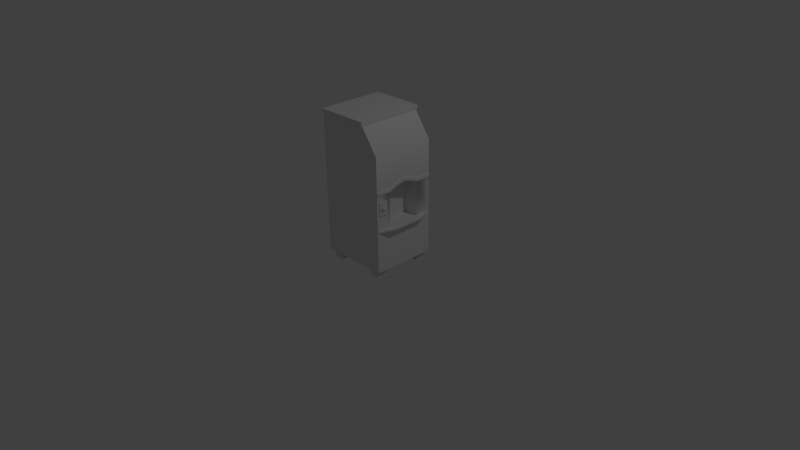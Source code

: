 # Source: IceMachine.blend  (saved by Blender 2.65.0; exported with 4.5.12 LTS)
import bpy
from mathutils import Matrix  # noqa: F401  (used for matrix-valued properties, if any)

bpy.ops.wm.read_factory_settings(use_empty=True)
scene = bpy.context.scene
scene.name = 'Scene'

# ---- collections
col_collection_1 = bpy.data.collections.new('Collection 1'); scene.collection.children.link(col_collection_1)

# ---- materials (node trees are filled in below, after node groups)
mat_ice_machine = bpy.data.materials.new('Ice Machine')
mat_ice_machine.alpha_threshold = 0.0
mat_ice_machine.use_transparent_shadow = False
mat_ice_machine.roughness = 0.5
mat_ice_machine.line_color = (0.0, 0.0, 0.0, 1.0)

# ---- material node trees

# ---- world
world_world = bpy.data.worlds.new('World'); scene.world = world_world
world_world.color = (0.05088, 0.05088, 0.05088)
world_world.use_sun_shadow = False
world_world.sun_shadow_jitter_overblur = 0.0
world_world.cycles.sampling_method = 'MANUAL'
world_world.cycles.sample_map_resolution = 256

# ---- cameras
cam_camera = bpy.data.cameras.new('Camera')
cam_camera.clip_end = 100.0
cam_camera.lens = 35.0
cam_camera.sensor_width = 32.0
cam_camera.sensor_height = 18.0
cam_camera.ortho_scale = 7.314
cam_camera.dof.focus_distance = 0.0
cam_camera.dof.aperture_fstop = 128.0

# ---- lights
light_lamp = bpy.data.lights.new('Lamp', 'POINT')
light_lamp.transmission_factor = 0.0
light_lamp.cutoff_distance = 30.0
light_lamp.energy = 100.0
light_lamp.shadow_buffer_clip_start = 1.001
light_lamp.shadow_soft_size = 0.1
light_lamp.shadow_maximum_resolution = 0.006
light_lamp.use_absolute_resolution = True
light_lamp.cycles.use_multiple_importance_sampling = False

# ---- meshes
me_plane = bpy.data.meshes.new('Plane')
me_plane.from_pydata([(0.4015, 0.2592, 0.1032), (0.2716, 0.2592, 0.1032), (0.4015, 0.3891, 0.1032), (0.2716, 0.3891, 0.1032), (0.4015, 0.2592, 0.0), (0.2716, 0.2592, 0.0), (0.4015, 0.3891, 0.0), (0.2716, 0.3891, 0.0), (-0.4015, 0.2592, 0.1032), (-0.2716, 0.2592, 0.1032), (-0.4015, 0.3891, 0.1032), (-0.2716, 0.3891, 0.1032), (-0.4015, 0.2592, 0.0), (-0.2716, 0.2592, 0.0), (-0.4015, 0.3891, 0.0), (-0.2716, 0.3891, 0.0), (0.4015, -0.2592, 0.1032), (0.2716, -0.2592, 0.1032), (0.4015, -0.3891, 0.1032), (0.2716, -0.3891, 0.1032), (0.4015, -0.2592, 0.0), (0.2716, -0.2592, 0.0), (0.4015, -0.3891, 0.0), (0.2716, -0.3891, 0.0), (-0.4015, -0.2592, 0.1032), (-0.2716, -0.2592, 0.1032), (-0.4015, -0.3891, 0.1032), (-0.2716, -0.3891, 0.1032), (-0.4015, -0.2592, 0.0), (-0.2716, -0.2592, 0.0), (-0.4015, -0.3891, 0.0), (-0.2716, -0.3891, 0.0), (0.2349, 0.4231, 1.976), (-0.4669, 0.4231, 1.976), (0.2243, -0.4231, 1.926), (-0.4669, -0.4231, 1.926), (0.2243, 0.4231, 1.926), (-0.4669, 0.4231, 1.926), (-0.4669, -0.4231, 0.1513), (0.2243, 0.4231, 0.1513), (-0.4669, 0.4231, 0.1513), (-0.4669, -0.4231, 0.1032), (0.4487, -0.4231, 0.1513), (0.4487, 0.4231, 0.1513), (0.4487, 0.4231, 1.607), (0.4487, -0.4231, 1.607), (0.4487, 0.4231, 0.1032), (0.4487, -0.4231, 0.1032), (-0.4669, 0.4231, 0.1032), (0.2243, 0.4231, 0.1032), (0.4487, 0.4231, 1.121), (0.4487, 0.4231, 0.6364), (0.4487, -0.4231, 1.121), (0.4487, -0.4231, 0.6364), (0.2243, -0.2252, 1.926), (0.2243, 0.2252, 1.926), (0.4487, 0.2252, 1.607), (0.4487, -0.2252, 1.607), (0.4487, 0.2252, 1.121), (0.4487, -0.2252, 1.121), (0.4487, 0.2252, 0.6364), (0.4487, -0.2252, 0.6364), (0.4487, 1.49e-08, 1.193), (0.4487, 0.1126, 1.166), (0.4487, -0.1126, 1.166), (0.426, 0.2126, 1.115), (0.426, -0.2126, 1.115), (0.426, 0.2126, 0.6571), (0.426, -0.2126, 0.6571), (0.426, 1.49e-08, 1.182), (0.426, 0.1063, 1.157), (0.426, -0.1063, 1.157), (0.2566, 0.2126, 1.115), (0.2566, -0.2126, 1.115), (0.2566, 0.2126, 0.6571), (0.2566, -0.2126, 0.6571), (0.2566, 1.49e-08, 1.182), (0.2566, 0.1063, 1.157), (0.2566, -0.1063, 1.157), (0.426, -0.2852, 0.6571), (0.3413, 0.05836, 1.16), (0.3121, 0.05054, 1.16), (0.2907, 0.02918, 1.16), (0.2829, -2.044e-08, 1.16), (0.2907, -0.02918, 1.16), (0.3121, -0.05054, 1.16), (0.3413, -0.05836, 1.16), (0.3705, -0.05054, 1.16), (0.3918, -0.02918, 1.16), (0.3996, -4.502e-08, 1.16), (0.3918, 0.02918, 1.16), (0.3705, 0.05054, 1.16), (0.2907, 0.02918, 1.082), (0.2829, -2.044e-08, 1.082), (0.2907, -0.02918, 1.082), (0.3996, -4.502e-08, 1.132), (0.3121, -0.05054, 1.097), (0.3705, -0.05054, 1.12), (0.3413, -0.05836, 1.109), (0.3918, -0.02918, 1.129), (0.3918, 0.02918, 1.126), (0.3705, 0.05054, 1.116), (0.3413, 0.05836, 1.103), (0.3121, 0.05054, 1.091), (0.3419, 0.07492, 1.16), (0.3038, 0.06471, 1.16), (0.2759, 0.03681, 1.16), (0.2656, -0.001306, 1.16), (0.2759, -0.03942, 1.16), (0.3038, -0.06732, 1.16), (0.3419, -0.07754, 1.16), (0.38, -0.06732, 1.16), (0.4079, -0.03942, 1.16), (0.4181, -0.001306, 1.16), (0.4079, 0.03681, 1.16), (0.38, 0.06471, 1.16), (0.3419, 0.07492, 1.212), (0.3038, 0.06471, 1.212), (0.2759, 0.03681, 1.212), (0.2656, -0.001306, 1.212), (0.2759, -0.03942, 1.212), (0.3038, -0.06732, 1.212), (0.3419, -0.07754, 1.212), (0.38, -0.06732, 1.212), (0.4079, -0.03942, 1.212), (0.4181, -0.001306, 1.212), (0.4079, 0.03681, 1.212), (0.38, 0.06471, 1.212), (0.4597, -0.3857, 1.027), (0.4597, -0.2723, 1.027), (0.4465, -0.2723, 1.027), (0.4465, -0.3857, 1.027), (0.4465, -0.3857, 0.8522), (0.4465, -0.2723, 0.8522), (0.4597, -0.3857, 0.8522), (0.4597, -0.2723, 0.8522), (0.4597, -0.279, 0.9397), (0.4597, -0.304, 0.983), (0.4597, -0.354, 0.983), (0.4597, -0.379, 0.9397), (0.4597, -0.354, 0.8964), (0.4597, -0.304, 0.8964), (0.4666, -0.2856, 0.9397), (0.4666, -0.3073, 0.9773), (0.4666, -0.3507, 0.9773), (0.4666, -0.3724, 0.9397), (0.4666, -0.3507, 0.9021), (0.4666, -0.3073, 0.9021), (0.4632, -0.2884, 0.9397), (0.4632, -0.3087, 0.9749), (0.4632, -0.3493, 0.9749), (0.4632, -0.3697, 0.9397), (0.4632, -0.3493, 0.9045), (0.4632, -0.3087, 0.9045), (0.4651, -0.3075, 0.9397), (0.4651, -0.3182, 0.9583), (0.4651, -0.3398, 0.9583), (0.4651, -0.3505, 0.9397), (0.4651, -0.3398, 0.921), (0.4651, -0.3182, 0.921), (0.4651, -0.2961, 0.9397), (0.4651, -0.3125, 0.9682), (0.4651, -0.3455, 0.9682), (0.4651, -0.362, 0.9397), (0.4651, -0.3455, 0.9111), (0.4651, -0.3125, 0.9111), (0.4819, -0.3131, 0.9397), (0.4819, -0.321, 0.9535), (0.4819, -0.337, 0.9535), (0.4819, -0.3449, 0.9397), (0.4819, -0.337, 0.9259), (0.4819, -0.321, 0.9259), (0.2976, 0.0252, 1.085), (0.2909, -2.106e-08, 1.085), (0.2976, -0.0252, 1.085), (0.3917, -4.229e-08, 1.128), (0.3161, -0.04364, 1.098), (0.3665, -0.04364, 1.118), (0.3413, -0.0504, 1.108), (0.3849, -0.0252, 1.126), (0.3849, 0.0252, 1.123), (0.3665, 0.04364, 1.114), (0.3413, 0.0504, 1.103), (0.3161, 0.04364, 1.093), (0.2976, 0.0252, 1.135), (0.2909, -2.106e-08, 1.135), (0.2976, -0.0252, 1.135), (0.3917, -4.229e-08, 1.179), (0.3161, -0.04364, 1.149), (0.3665, -0.04364, 1.169), (0.3413, -0.0504, 1.159), (0.3849, -0.0252, 1.176), (0.3849, 0.0252, 1.174), (0.3665, 0.04364, 1.165), (0.3413, 0.0504, 1.154), (0.3161, 0.04364, 1.144), (0.4487, 0.4231, 1.162), (0.4487, -0.4231, 1.162), (0.4487, -0.2252, 1.162), (0.4487, 0.2252, 1.162), (0.4623, -0.2252, 1.121), (0.4623, 0.2252, 1.121), (0.4623, -0.4231, 1.121), (0.4623, 0.4231, 1.121), (0.4623, 0.1223, 1.204), (0.4623, 0.2252, 1.162), (0.4623, -0.2252, 1.162), (0.4623, -0.4231, 1.162), (0.4623, 0.4231, 1.162), (0.4623, -0.1126, 1.166), (0.4623, 0.1126, 1.166), (0.4623, 1.49e-08, 1.193), (0.4623, 0.02733, 1.23), (0.4623, -0.0287, 1.233), (0.4623, -0.1227, 1.205), (0.4487, 0.1223, 1.204), (0.4487, -0.1227, 1.205), (0.4487, -0.0287, 1.233), (0.4487, 0.02733, 1.23), (0.4487, -0.2252, 0.6624), (0.4487, 0.2252, 0.6624), (0.4487, 0.4231, 0.6624), (0.4487, -0.4231, 0.6624), (0.5258, 0.2252, 0.6364), (0.5258, -0.2252, 0.6364), (0.5258, -0.2252, 0.6624), (0.5258, 0.2252, 0.6624), (0.2349, -0.4424, 1.977), (-0.4669, -0.4424, 1.977), (0.2349, 0.4424, 1.977), (-0.4669, 0.4424, 1.977), (0.2349, -0.4424, 1.925), (-0.4669, -0.4424, 1.925), (0.2349, 0.4424, 1.925), (-0.4669, 0.4424, 1.925), (0.2243, -0.4231, 0.1513), (0.2243, -0.4231, 0.1032), (-0.4669, -0.4228, 1.977), (0.2349, -0.4228, 1.977)], [], [(3, 7, 5, 1), (1, 5, 4, 0), (2, 6, 7, 3), (0, 4, 6, 2), (11, 9, 13, 15), (9, 8, 12, 13), (10, 11, 15, 14), (8, 10, 14, 12), (19, 17, 21, 23), (17, 16, 20, 21), (18, 19, 23, 22), (16, 18, 22, 20), (27, 31, 29, 25), (25, 29, 28, 24), (26, 30, 31, 27), (24, 28, 30, 26), (229, 32, 238, 227, 231, 233), (37, 234, 233, 36), (36, 44, 196, 50, 221, 51, 43, 39), (43, 46, 49, 39), (40, 38, 35, 37), (42, 47, 46, 43), (39, 49, 48, 40), (218, 212, 204, 215), (232, 228, 237, 35), (61, 53, 42, 43, 51, 60), (40, 48, 41, 38), (57, 56, 44, 36, 55, 54, 34, 45), (37, 36, 39, 40), (198, 206, 214, 216), (57, 198, 216), (70, 77, 72, 65), (64, 71, 69, 62), (62, 69, 70, 63), (63, 70, 65, 58), (59, 66, 71, 64), (58, 65, 67, 220), (71, 78, 76, 69), (69, 76, 77, 70), (67, 74, 75, 68), (66, 73, 78, 71), (61, 68, 79), (219, 225, 226, 220), (220, 221, 50, 58), (219, 222, 53, 61), (85, 84, 94, 96), (86, 85, 96, 98), (87, 86, 98, 97), (88, 87, 97, 99), (89, 88, 99, 95), (83, 82, 92, 93), (84, 83, 93, 94), (90, 89, 95, 100), (91, 90, 100, 101), (82, 81, 103, 92), (81, 80, 102, 103), (80, 91, 101, 102), (91, 80, 104, 115), (85, 86, 110, 109), (86, 87, 111, 110), (80, 81, 105, 104), (87, 88, 112, 111), (81, 82, 106, 105), (88, 89, 113, 112), (82, 83, 107, 106), (89, 90, 114, 113), (83, 84, 108, 107), (90, 91, 115, 114), (84, 85, 109, 108), (110, 111, 123, 122), (104, 105, 117, 116), (111, 112, 124, 123), (105, 106, 118, 117), (112, 113, 125, 124), (106, 107, 119, 118), (113, 114, 126, 125), (107, 108, 120, 119), (114, 115, 127, 126), (108, 109, 121, 120), (115, 104, 116, 127), (109, 110, 122, 121), (132, 131, 130, 133), (134, 135, 129, 128), (133, 130, 129, 135), (130, 131, 128, 129), (132, 133, 135, 134), (131, 132, 134, 128), (137, 143, 142, 136), (140, 146, 145, 139), (139, 145, 144, 138), (136, 142, 147, 141), (138, 144, 143, 137), (141, 147, 146, 140), (144, 150, 149, 143), (147, 153, 152, 146), (143, 149, 148, 142), (146, 152, 151, 145), (145, 151, 150, 144), (142, 148, 153, 147), (151, 157, 156, 150), (148, 154, 159, 153), (150, 156, 155, 149), (153, 159, 158, 152), (149, 155, 154, 148), (152, 158, 157, 151), (156, 157, 158, 159, 154, 155), (162, 161, 160, 165, 164, 163), (168, 169, 170, 171, 166, 167), (165, 171, 170, 164), (161, 167, 166, 160), (164, 170, 169, 163), (163, 169, 168, 162), (160, 166, 171, 165), (162, 168, 167, 161), (102, 101, 181, 182), (98, 96, 176, 178), (93, 92, 172, 173), (100, 95, 175, 180), (97, 98, 178, 177), (94, 93, 173, 174), (101, 100, 180, 181), (99, 97, 177, 179), (92, 103, 183, 172), (95, 99, 179, 175), (103, 102, 182, 183), (96, 94, 174, 176), (181, 180, 192, 193), (177, 178, 190, 189), (172, 183, 195, 184), (179, 177, 189, 191), (183, 182, 194, 195), (175, 179, 191, 187), (182, 181, 193, 194), (176, 174, 186, 188), (178, 176, 188, 190), (173, 172, 184, 185), (180, 175, 187, 192), (174, 173, 185, 186), (216, 217, 57), (56, 218, 215), (215, 199, 56), (217, 218, 56, 57), (56, 199, 196, 44), (45, 197, 198, 57), (216, 214, 213, 217), (52, 202, 207, 197), (196, 208, 203, 50), (62, 211, 209, 64), (64, 209, 200, 59), (204, 212, 211, 210), (58, 201, 210, 63), (211, 212, 213), (59, 200, 202, 52), (199, 205, 208, 196), (207, 202, 200, 206), (209, 211, 213, 214), (217, 213, 212, 218), (210, 201, 205, 204), (50, 203, 201, 58), (215, 204, 205, 199), (63, 210, 211, 62), (197, 207, 206, 198), (214, 206, 200, 209), (205, 201, 203, 208), (73, 75, 74, 72, 77, 76, 78), (68, 75, 73, 66), (65, 72, 74, 67), (60, 51, 221, 220), (59, 52, 222, 219), (219, 68, 66, 59), (219, 220, 67, 68), (225, 224, 223, 226), (61, 224, 225, 219), (60, 223, 224, 61), (220, 226, 223, 60), (222, 225, 224, 53), (222, 219, 225), (53, 61, 224), (221, 226, 223, 51), (221, 220, 226), (51, 223, 60), (229, 233, 234, 230), (54, 55, 36, 233, 231, 34), (228, 232, 231, 227), (33, 230, 234, 37), (34, 231, 232, 35), (33, 237, 228, 227, 238, 32, 229, 230), (236, 47, 42, 235), (41, 236, 235, 38), (235, 34, 35, 38), (222, 45, 34, 235, 42, 53), (237, 33, 37, 35)])
me_plane.polygons.foreach_set('use_smooth', [True] * 192)
_uv = me_plane.uv_layers.new(name='UVMap')
_uv.uv.foreach_set('vector', [0.0, 0.0, 0.0, 0.0, 0.0, 0.0, 0.0, 0.0, 0.0, 0.0, 0.0, 0.0, 0.0, 0.0, 0.0, 0.0, 0.0, 0.0, 0.0, 0.0, 0.0, 0.0, 0.0, 0.0, 0.0, 0.0, 0.0, 0.0, 0.0, 0.0, 0.0, 0.0, 0.0, 0.0, 0.0, 0.0, 0.0, 0.0, 0.0, 0.0, 0.0, 0.0, 0.0, 0.0, 0.0, 0.0, 0.0, 0.0, 0.0, 0.0, 0.0, 0.0, 0.0, 0.0, 0.0, 0.0, 0.0, 0.0, 0.0, 0.0, 0.0, 0.0, 0.0, 0.0, 0.0, 0.0, 0.0, 0.0, 0.0, 0.0, 0.0, 0.0, 0.0, 0.0, 0.0, 0.0, 0.0, 0.0, 0.0, 0.0, 0.0, 0.0, 0.0, 0.0, 0.0, 0.0, 0.0, 0.0, 0.0, 0.0, 0.0, 0.0, 0.0, 0.0, 0.0, 0.0, 0.0, 0.0, 0.0, 0.0, 0.0, 0.0, 0.0, 0.0, 0.0, 0.0, 0.0, 0.0, 0.0, 0.0, 0.0, 0.0, 0.0, 0.0, 0.0, 0.0, 0.0, 0.0, 0.0, 0.0, 0.0, 0.0, 0.0, 0.0, 0.0, 0.0, 0.0, 0.0, 0.8101, 0.1965, 0.8101, 0.1787, 0.8102, 0.02436, 0.8102, 0.01978, 0.8344, 0.0198, 0.8358, 0.1965, 0.9539, 0.8892, 0.9539, 0.9184, 0.7424, 0.9199, 0.7424, 0.8901, 0.7424, 0.8901, 0.6518, 0.7894, 0.6518, 0.5842, 0.6518, 0.4823, 0.6518, 0.4001, 0.6518, 0.3713, 0.6518, 0.3071, 0.7424, 0.3071, 0.6518, 0.3071, 0.6518, 0.2872, 0.7448, 0.2872, 0.7424, 0.3071, 0.3933, 0.1961, 0.3934, 0.01938, 0.691, 0.01966, 0.6909, 0.1964, 0.0, 0.0, 0.0, 0.0, 0.0, 0.0, 0.0, 0.0, 0.7424, 0.3071, 0.7448, 0.2872, 0.9539, 0.2872, 0.9539, 0.3071, 0.2131, 0.5544, 0.2131, 0.547, 0.2493, 0.5355, 0.2493, 0.543, 0.0, 0.0, 0.0, 0.0, 0.0, 0.0, 0.0, 0.0, 0.1195, 0.2061, 0.03387, 0.2248, 0.03387, 0.01858, 0.3547, 0.01858, 0.3547, 0.2248, 0.2517, 0.2061, 0.3933, 0.1961, 0.3747, 0.1961, 0.3749, 0.01936, 0.3934, 0.01938, 0.9133, 0.06995, 0.9132, 0.1203, 0.9131, 0.1966, 0.85, 0.1966, 0.8501, 0.08911, 0.8501, 0.07818, 0.8502, 0.01981, 0.9133, 0.01987, 0.9539, 0.8892, 0.7424, 0.8901, 0.7424, 0.3071, 0.9539, 0.3071, 0.08649, 0.5106, 0.08584, 0.501, 0.1401, 0.5309, 0.1402, 0.538, 0.9133, 0.06995, 0.9852, 0.05592, 0.9801, 0.07404, 0.1705, 0.6136, 0.1705, 0.5762, 0.2028, 0.5762, 0.2028, 0.6136, 0.1173, 0.6217, 0.1173, 0.6136, 0.1436, 0.6136, 0.1436, 0.6217, 0.1436, 0.6217, 0.1436, 0.6136, 0.1705, 0.6136, 0.1705, 0.6217, 0.1705, 0.6217, 0.1705, 0.6136, 0.2028, 0.6136, 0.2028, 0.6217, 0.08756, 0.6217, 0.08756, 0.6136, 0.1173, 0.6136, 0.1173, 0.6217, 0.2028, 0.6217, 0.2028, 0.6136, 0.2992, 0.6136, 0.2992, 0.6217, 0.1173, 0.6136, 0.1173, 0.5762, 0.1436, 0.5762, 0.1436, 0.6136, 0.1436, 0.6136, 0.1436, 0.5762, 0.1705, 0.5762, 0.1705, 0.6136, 0.2992, 0.6136, 0.2992, 0.5762, 0.3846, 0.5762, 0.3846, 0.6136, 0.08756, 0.6136, 0.08756, 0.5762, 0.1173, 0.5762, 0.1173, 0.6136, 0.0, 0.0, 0.0, 0.0, 0.0, 0.0, 0.08649, 0.274, 0.1231, 0.2451, 0.2518, 0.2451, 0.2935, 0.274, 0.2935, 0.274, 0.3547, 0.2451, 0.3561, 0.4734, 0.2935, 0.4863, 0.0, 0.0, 0.0, 0.0, 0.0, 0.0, 0.0, 0.0, 0.0, 0.0, 0.0, 0.0, 0.0, 0.0, 0.0, 0.0, 0.0, 0.0, 0.0, 0.0, 0.0, 0.0, 0.0, 0.0, 0.0, 0.0, 0.0, 0.0, 0.0, 0.0, 0.0, 0.0, 0.0, 0.0, 0.0, 0.0, 0.0, 0.0, 0.0, 0.0, 0.0, 0.0, 0.0, 0.0, 0.0, 0.0, 0.0, 0.0, 0.0, 0.0, 0.0, 0.0, 0.0, 0.0, 0.0, 0.0, 0.0, 0.0, 0.0, 0.0, 0.0, 0.0, 0.0, 0.0, 0.0, 0.0, 0.0, 0.0, 0.0, 0.0, 0.0, 0.0, 0.0, 0.0, 0.0, 0.0, 0.0, 0.0, 0.0, 0.0, 0.0, 0.0, 0.0, 0.0, 0.0, 0.0, 0.0, 0.0, 0.0, 0.0, 0.0, 0.0, 0.0, 0.0, 0.0, 0.0, 0.0, 0.0, 0.0, 0.0, 0.0, 0.0, 0.0, 0.0, 0.0, 0.0, 0.0, 0.0, 0.0, 0.0, 0.0, 0.0, 0.0, 0.0, 0.0, 0.0, 0.0, 0.0, 0.0, 0.0, 0.0, 0.0, 0.0, 0.0, 0.0, 0.0, 0.0, 0.0, 0.0, 0.0, 0.0, 0.0, 0.0, 0.0, 0.0, 0.0, 0.0, 0.0, 0.0, 0.0, 0.0, 0.0, 0.0, 0.0, 0.0, 0.0, 0.0, 0.0, 0.0, 0.0, 0.0, 0.0, 0.0, 0.0, 0.0, 0.0, 0.0, 0.0, 0.0, 0.0, 0.0, 0.0, 0.0, 0.0, 0.0, 0.0, 0.0, 0.0, 0.0, 0.0, 0.0, 0.0, 0.0, 0.0, 0.0, 0.0, 0.0, 0.0, 0.0, 0.0, 0.0, 0.0, 0.0, 0.0, 0.0, 0.0, 0.0, 0.0, 0.0, 0.0, 0.0, 0.0, 0.0, 0.0, 0.0, 0.0, 0.0, 0.0, 0.0, 0.0, 0.0, 0.0, 0.0, 0.0, 0.0, 0.0, 0.0, 0.0, 0.0, 0.0, 0.0, 0.0, 0.0, 0.0, 0.0, 0.0, 0.0, 0.0, 0.0, 0.0, 0.0, 0.0, 0.0, 0.0, 0.0, 0.0, 0.0, 0.0, 0.0, 0.0, 0.0, 0.0, 0.0, 0.0, 0.0, 0.0, 0.0, 0.0, 0.0, 0.0, 0.0, 0.0, 0.0, 0.0, 0.0, 0.0, 0.0, 0.0, 0.0, 0.0, 0.0, 0.0, 0.0, 0.0, 0.0, 0.0, 0.0, 0.0, 0.0, 0.0, 0.0, 0.0, 0.0, 0.0, 0.0, 0.0, 0.0, 0.0, 0.0, 0.0, 0.0, 0.0, 0.0, 0.0, 0.0, 0.0, 0.0, 0.0, 0.0, 0.0, 0.0, 0.0, 0.0, 0.0, 0.0, 0.0, 0.0, 0.0, 0.0, 0.0, 0.0, 0.0, 0.0, 0.0, 0.0, 0.0, 0.1306, 0.844, 0.1306, 0.9749, 0.02772, 0.9754, 0.02772, 0.8445, 0.1595, 0.7463, 0.3175, 0.7463, 0.3175, 0.9903, 0.1595, 0.9903, 0.02772, 0.8445, 0.02772, 0.9754, 0.006536, 0.9901, 0.006536, 0.8209, 0.02772, 0.9754, 0.1306, 0.9749, 0.1517, 0.9906, 0.006536, 0.9901, 0.1306, 0.844, 0.02772, 0.8445, 0.006536, 0.8209, 0.1517, 0.8214, 0.1306, 0.9749, 0.1306, 0.844, 0.1517, 0.8214, 0.1517, 0.9906, 0.0, 0.0, 0.0, 0.0, 0.0, 0.0, 0.0, 0.0, 0.0, 0.0, 0.0, 0.0, 0.0, 0.0, 0.0, 0.0, 0.0, 0.0, 0.0, 0.0, 0.0, 0.0, 0.0, 0.0, 0.0, 0.0, 0.0, 0.0, 0.0, 0.0, 0.0, 0.0, 0.0, 0.0, 0.0, 0.0, 0.0, 0.0, 0.0, 0.0, 0.0, 0.0, 0.0, 0.0, 0.0, 0.0, 0.0, 0.0, 0.0, 0.0, 0.0, 0.0, 0.0, 0.0, 0.0, 0.0, 0.0, 0.0, 0.0, 0.0, 0.0, 0.0, 0.0, 0.0, 0.0, 0.0, 0.0, 0.0, 0.0, 0.0, 0.0, 0.0, 0.0, 0.0, 0.0, 0.0, 0.0, 0.0, 0.0, 0.0, 0.0, 0.0, 0.0, 0.0, 0.0, 0.0, 0.0, 0.0, 0.0, 0.0, 0.0, 0.0, 0.0, 0.0, 0.0, 0.0, 0.0, 0.0, 0.0, 0.0, 0.0, 0.0, 0.0, 0.0, 0.0, 0.0, 0.0, 0.0, 0.0, 0.0, 0.0, 0.0, 0.0, 0.0, 0.0, 0.0, 0.0, 0.0, 0.0, 0.0, 0.0, 0.0, 0.0, 0.0, 0.0, 0.0, 0.0, 0.0, 0.0, 0.0, 0.0, 0.0, 0.0, 0.0, 0.0, 0.0, 0.0, 0.0, 0.0, 0.0, 0.0, 0.0, 0.0, 0.0, 0.0, 0.0, 0.0, 0.0, 0.0, 0.0, 0.0, 0.0, 0.0, 0.0, 0.0, 0.0, 0.0, 0.0, 0.0, 0.0, 0.0, 0.0, 0.0, 0.0, 0.0, 0.0, 0.0, 0.0, 0.0, 0.0, 0.0, 0.0, 0.0, 0.0, 0.0, 0.0, 0.0, 0.0, 0.0, 0.0, 0.0, 0.0, 0.0, 0.0, 0.0, 0.0, 0.0, 0.0, 0.0, 0.0, 0.0, 0.0, 0.0, 0.0, 0.0, 0.0, 0.0, 0.0, 0.0, 0.0, 0.0, 0.0, 0.0, 0.0, 0.0, 0.0, 0.0, 0.0, 0.0, 0.0, 0.0, 0.0, 0.0, 0.0, 0.0, 0.0, 0.0, 0.0, 0.0, 0.0, 0.0, 0.0, 0.0, 0.0, 0.0, 0.0, 0.0, 0.0, 0.0, 0.0, 0.0, 0.0, 0.0, 0.0, 0.0, 0.0, 0.0, 0.0, 0.0, 0.0, 0.0, 0.0, 0.0, 0.0, 0.0, 0.0, 0.0, 0.0, 0.0, 0.0, 0.0, 0.0, 0.0, 0.0, 0.0, 0.0, 0.0, 0.0, 0.0, 0.0, 0.0, 0.0, 0.0, 0.0, 0.0, 0.0, 0.0, 0.0, 0.0, 0.0, 0.0, 0.0, 0.0, 0.0, 0.0, 0.0, 0.0, 0.0, 0.0, 0.0, 0.0, 0.0, 0.0, 0.0, 0.0, 0.0, 0.0, 0.0, 0.0, 0.0, 0.0, 0.0, 0.0, 0.0, 0.0, 0.0, 0.0, 0.0, 0.0, 0.0, 0.0, 0.0, 0.0, 0.0, 0.0, 0.0, 0.0, 0.0, 0.0, 0.0, 0.0, 0.0, 0.0, 0.0, 0.0, 0.0, 0.0, 0.0, 0.0, 0.0, 0.0, 0.0, 0.0, 0.0, 0.0, 0.0, 0.0, 0.0, 0.0, 0.0, 0.0, 0.0, 0.0, 0.0, 0.0, 0.0, 0.0, 0.0, 0.0, 0.0, 0.0, 0.0, 0.0, 0.0, 0.0, 0.0, 0.0, 0.0, 0.0, 0.0, 0.0, 0.0, 0.0, 0.0, 0.0, 0.0, 0.0, 0.0, 0.0, 0.0, 0.0, 0.0, 0.0, 0.0, 0.0, 0.0, 0.0, 0.0, 0.0, 0.0, 0.0, 0.0, 0.0, 0.0, 0.0, 0.0, 0.0, 0.0, 0.0, 0.0, 0.0, 0.0, 0.0, 0.0, 0.0, 0.0, 0.0, 0.0, 0.0, 0.0, 0.0, 0.0, 0.0, 0.0, 0.0, 0.0, 0.0, 0.0, 0.0, 0.0, 0.0, 0.0, 0.0, 0.0, 0.0, 0.0, 0.0, 0.0, 0.0, 0.0, 0.0, 0.0, 0.0, 0.0, 0.0, 0.0, 0.0, 0.0, 0.0, 0.0, 0.9801, 0.07404, 0.9777, 0.08943, 0.9133, 0.06995, 0.9132, 0.1203, 0.977, 0.09925, 0.9791, 0.1141, 0.9791, 0.1141, 0.9835, 0.1309, 0.9132, 0.1203, 0.9777, 0.08943, 0.977, 0.09925, 0.9132, 0.1203, 0.9133, 0.06995, 0.9132, 0.1203, 0.9835, 0.1309, 0.9834, 0.1967, 0.9131, 0.1966, 0.9133, 0.01987, 0.9836, 0.01994, 0.9852, 0.05592, 0.9133, 0.06995, 0.1402, 0.538, 0.1401, 0.5309, 0.1842, 0.5457, 0.1842, 0.5528, 0.03789, 0.4551, 0.04474, 0.465, 0.04474, 0.4776, 0.03789, 0.4822, 0.3561, 0.5015, 0.3484, 0.4959, 0.3484, 0.4828, 0.3561, 0.4734, 0.2008, 0.5184, 0.2008, 0.5263, 0.1401, 0.5092, 0.1402, 0.5018, 0.1402, 0.5018, 0.1401, 0.5092, 0.08584, 0.481, 0.08649, 0.4724, 0.2493, 0.5355, 0.2131, 0.547, 0.2008, 0.5263, 0.2493, 0.5157, 0.2935, 0.4863, 0.2942, 0.4961, 0.2493, 0.5157, 0.2493, 0.5076, 0.2008, 0.5263, 0.2131, 0.547, 0.1842, 0.5457, 0.08649, 0.4724, 0.08584, 0.481, 0.04474, 0.465, 0.03789, 0.4551, 0.2935, 0.5239, 0.2942, 0.5155, 0.3484, 0.4959, 0.3561, 0.5015, 0.04474, 0.4776, 0.04474, 0.465, 0.08584, 0.481, 0.08584, 0.501, 0.1401, 0.5092, 0.2008, 0.5263, 0.1842, 0.5457, 0.1401, 0.5309, 0.1842, 0.5528, 0.1842, 0.5457, 0.2131, 0.547, 0.2131, 0.5544, 0.2493, 0.5157, 0.2942, 0.4961, 0.2942, 0.5155, 0.2493, 0.5355, 0.3561, 0.4734, 0.3484, 0.4828, 0.2942, 0.4961, 0.2935, 0.4863, 0.2493, 0.543, 0.2493, 0.5355, 0.2942, 0.5155, 0.2935, 0.5239, 0.2493, 0.5076, 0.2493, 0.5157, 0.2008, 0.5263, 0.2008, 0.5184, 0.03789, 0.4822, 0.04474, 0.4776, 0.08584, 0.501, 0.08649, 0.5106, 0.1401, 0.5309, 0.08584, 0.501, 0.08584, 0.481, 0.1401, 0.5092, 0.2942, 0.5155, 0.2942, 0.4961, 0.3484, 0.4828, 0.3484, 0.4959, 0.27, 0.4666, 0.27, 0.2997, 0.1151, 0.2997, 0.1151, 0.4666, 0.1538, 0.4819, 0.1925, 0.4911, 0.2313, 0.4819, 0.01278, 0.6136, 0.01278, 0.5762, 0.08756, 0.5762, 0.08756, 0.6136, 0.2028, 0.6136, 0.2028, 0.5762, 0.2992, 0.5762, 0.2992, 0.6136, 0.0, 0.0, 0.0, 0.0, 0.0, 0.0, 0.0, 0.0, 0.08649, 0.4724, 0.03789, 0.4551, 0.03387, 0.2451, 0.08649, 0.274, 0.01278, 0.6217, 0.01278, 0.6136, 0.08756, 0.6136, 0.08756, 0.6217, 0.3846, 0.6217, 0.2992, 0.6217, 0.2992, 0.6136, 0.3846, 0.6136, 0.1231, 0.2451, 0.1231, 0.2248, 0.2518, 0.2248, 0.2518, 0.2451, 0.0, 0.0, 0.0, 0.0, 0.0, 0.0, 0.0, 0.0, 0.2517, 0.2061, 0.2518, 0.2248, 0.1231, 0.2248, 0.1195, 0.2061, 0.0, 0.0, 0.0, 0.0, 0.0, 0.0, 0.0, 0.0, 0.03387, 0.2451, 0.1231, 0.2451, 0.1231, 0.2248, 0.03387, 0.2248, 0.03387, 0.2451, 0.08649, 0.274, 0.1231, 0.2451, 0.03387, 0.2248, 0.1195, 0.2061, 0.1231, 0.2248, 0.3547, 0.2451, 0.2518, 0.2451, 0.2518, 0.2248, 0.3547, 0.2248, 0.3547, 0.2451, 0.2935, 0.274, 0.2518, 0.2451, 0.3547, 0.2248, 0.2518, 0.2248, 0.2517, 0.2061, 0.7424, 0.9512, 0.7424, 0.9199, 0.9539, 0.9184, 0.9539, 0.9497, 0.8501, 0.07818, 0.8501, 0.08911, 0.85, 0.1966, 0.8358, 0.1965, 0.8344, 0.0198, 0.8502, 0.01981, 0.9539, 0.9497, 0.9539, 0.9184, 0.7424, 0.9199, 0.7424, 0.9512, 0.0, 0.0, 0.0, 0.0, 0.0, 0.0, 0.0, 0.0, 0.7424, 0.8901, 0.7424, 0.9199, 0.9539, 0.9184, 0.9539, 0.8892, 0.7094, 0.1964, 0.7096, 0.01968, 0.7085, 0.01968, 0.8102, 0.01978, 0.8102, 0.02436, 0.8101, 0.1787, 0.8101, 0.1965, 0.7095, 0.1964, 0.7448, 0.2872, 0.6518, 0.2872, 0.6509, 0.3096, 0.7424, 0.3071, 0.9539, 0.2872, 0.7448, 0.2872, 0.7424, 0.3071, 0.9539, 0.3071, 0.7424, 0.3071, 0.7424, 0.8901, 0.9539, 0.8892, 0.9539, 0.3071, 0.6509, 0.5043, 0.6509, 0.789, 0.7424, 0.8901, 0.7424, 0.3071, 0.6509, 0.3096, 0.6509, 0.4556, 0.7096, 0.01968, 0.7094, 0.1964, 0.6909, 0.1964, 0.691, 0.01966])
me_plane.materials.append(mat_ice_machine)
me_plane.use_remesh_preserve_volume = False
me_plane.use_remesh_preserve_attributes = False
me_plane.use_mirror_vertex_groups = False
me_plane.update()

# ---- objects
ob_plane = bpy.data.objects.new('Plane', me_plane)
ob_lamp = bpy.data.objects.new('Lamp', light_lamp)
ob_camera = bpy.data.objects.new('Camera', cam_camera)

# ---- transforms, parenting, visibility, modifiers, constraints
ob_plane.location = (0.1213, -1.49e-08, 0.01191)
ob_plane.lineart.crease_threshold = 0.0
_m = ob_plane.modifiers.new('EdgeSplit', 'EDGE_SPLIT')
_m.split_angle = 1.222
_m = ob_plane.modifiers.new('Triangulate', 'TRIANGULATE')
_m.quad_method = 'BEAUTY'
ob_lamp.location = (4.076, 1.005, 5.904)
ob_lamp.rotation_euler = (0.6503, 0.05522, 1.866)
ob_lamp.lock_rotations_4d = False
ob_lamp.empty_display_type = 'ARROWS'
ob_lamp.color = (0.0, 0.0, 0.0, 0.0)
ob_lamp.lineart.crease_threshold = 0.0
ob_camera.location = (7.481, -6.508, 5.344)
ob_camera.rotation_euler = (1.109, 0.01082, 0.8149)
ob_camera.lock_rotations_4d = False
ob_camera.empty_display_type = 'ARROWS'
ob_camera.color = (0.0, 0.0, 0.0, 0.0)
ob_camera.display_type = 'WIRE'
ob_camera.lineart.crease_threshold = 0.0

# ---- collection membership
col_collection_1.objects.link(ob_plane)
col_collection_1.objects.link(ob_lamp)
col_collection_1.objects.link(ob_camera)

# ---- scene / render settings (as saved in the file)
scene.camera = ob_camera
scene.frame_start = 1; scene.frame_end = 250; scene.frame_set(0)
scene.render.engine = 'BLENDER_EEVEE_NEXT'
scene.render.image_settings.color_mode = 'RGB'
scene.render.image_settings.compression = 90
scene.render.resolution_percentage = 50
scene.render.dither_intensity = 0.0
scene.render.bake_margin = 2
scene.render.bake_bias = 0.0
scene.cycles.use_denoising = False
scene.cycles.samples = 10
scene.cycles.sampling_pattern = 'TABULATED_SOBOL'
scene.cycles.light_sampling_threshold = 0.0
scene.cycles.use_adaptive_sampling = False
scene.cycles.use_light_tree = False
scene.cycles.blur_glossy = 0.0
scene.cycles.volume_bounces = 1
scene.cycles.pixel_filter_type = 'GAUSSIAN'
scene.cycles.sample_clamp_indirect = 0.0
scene.view_settings.view_transform = 'Standard'
bpy.context.view_layer.update()

